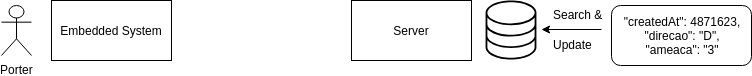

The diagram above was exported from draw.io. Its source (the exported page's mxGraphModel, read from the mxfile embedded in the PNG):
<mxGraphModel dx="1422" dy="784" grid="1" gridSize="10" guides="1" tooltips="1" connect="1" arrows="1" fold="1" page="1" pageScale="1" pageWidth="827" pageHeight="1169" math="0" shadow="0">
  <root>
    <mxCell id="0" />
    <mxCell id="1" parent="0" />
    <mxCell id="Ot5kNdts7iER1cf30VYJ-1" value="Embedded System" style="rounded=0;whiteSpace=wrap;html=1;" vertex="1" parent="1">
      <mxGeometry x="80" y="100" width="120" height="60" as="geometry" />
    </mxCell>
    <mxCell id="Ot5kNdts7iER1cf30VYJ-2" value="Porter" style="shape=umlActor;verticalLabelPosition=bottom;labelBackgroundColor=#ffffff;verticalAlign=top;html=1;outlineConnect=0;" vertex="1" parent="1">
      <mxGeometry x="30" y="105" width="30" height="50" as="geometry" />
    </mxCell>
    <mxCell id="Ot5kNdts7iER1cf30VYJ-4" value="Server" style="rounded=0;whiteSpace=wrap;html=1;" vertex="1" parent="1">
      <mxGeometry x="380" y="100" width="120" height="60" as="geometry" />
    </mxCell>
    <mxCell id="Ot5kNdts7iER1cf30VYJ-6" value="" style="shape=image;verticalLabelPosition=bottom;labelBackgroundColor=#ffffff;verticalAlign=top;aspect=fixed;imageAspect=0;image=data:image/svg+xml,(base64 omitted: 1924 chars);" vertex="1" parent="1">
      <mxGeometry x="510" y="100" width="60" height="60" as="geometry" />
    </mxCell>
    <mxCell id="Ot5kNdts7iER1cf30VYJ-7" value="&quot;createdAt&quot;: 4871623,&lt;br&gt;&quot;direcao&quot;: &quot;D&quot;,&lt;br&gt;&quot;ameaca&quot;: &quot;3&quot;" style="rounded=1;whiteSpace=wrap;html=1;" vertex="1" parent="1">
      <mxGeometry x="640" y="105" width="140" height="60" as="geometry" />
    </mxCell>
    <mxCell id="Ot5kNdts7iER1cf30VYJ-15" value="" style="endArrow=classic;html=1;" edge="1" parent="1">
      <mxGeometry width="50" height="50" relative="1" as="geometry">
        <mxPoint x="630" y="129" as="sourcePoint" />
        <mxPoint x="570" y="129" as="targetPoint" />
      </mxGeometry>
    </mxCell>
    <mxCell id="Ot5kNdts7iER1cf30VYJ-16" value="Search &amp;amp;" style="text;html=1;resizable=0;points=[];autosize=1;align=left;verticalAlign=top;spacingTop=-4;" vertex="1" parent="1">
      <mxGeometry x="580" y="105" width="60" height="20" as="geometry" />
    </mxCell>
    <mxCell id="Ot5kNdts7iER1cf30VYJ-17" value="Update&lt;br&gt;" style="text;html=1;resizable=0;points=[];autosize=1;align=left;verticalAlign=top;spacingTop=-4;" vertex="1" parent="1">
      <mxGeometry x="580" y="135" width="50" height="20" as="geometry" />
    </mxCell>
  </root>
</mxGraphModel>